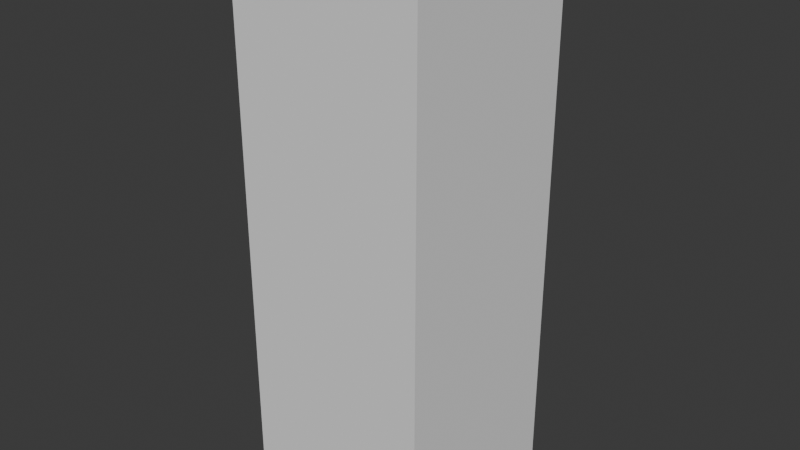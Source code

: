 # Source: stage2.blend  (saved by Blender 4.1.24; exported with 4.5.12 LTS)
import bpy
from mathutils import Matrix  # noqa: F401  (used for matrix-valued properties, if any)

bpy.ops.wm.read_factory_settings(use_empty=True)
scene = bpy.context.scene
scene.name = 'Scene'

# ---- materials (node trees are filled in below, after node groups)
mat_material_001 = bpy.data.materials.new('Material.001')
mat_material_001.use_transparent_shadow = False

# ---- material node trees
mat_material_001.use_nodes = True; mat_material_001.node_tree.nodes.clear()
_N = mat_material_001.node_tree.nodes; _L = mat_material_001.node_tree.links
n0 = _N.new('ShaderNodeBsdfPrincipled'); n0.name = 'Principled BSDF'; n0.location = (10, 300)
n0.inputs[2].default_value = 1.0
n1 = _N.new('ShaderNodeOutputMaterial'); n1.name = 'Material Output'; n1.location = (300, 300)
_L.new(n0.outputs[0], n1.inputs[0])
n1.is_active_output = True

# ---- world
world_world = bpy.data.worlds.new('World'); scene.world = world_world
world_world.use_nodes = True; world_world.node_tree.nodes.clear()
_N = world_world.node_tree.nodes; _L = world_world.node_tree.links
n0 = _N.new('ShaderNodeOutputWorld'); n0.name = 'World Output'; n0.location = (300, 300)
n1 = _N.new('ShaderNodeBackground'); n1.name = 'Background'; n1.location = (10, 300)
n1.inputs[0].default_value = (0.05088, 0.05088, 0.05088, 1.0)
_L.new(n1.outputs[0], n0.inputs[0])
n0.is_active_output = True
world_world.color = (0.05088, 0.05088, 0.05088)
world_world.use_sun_shadow = False
world_world.sun_shadow_jitter_overblur = 0.0

# ---- meshes
me_plane = bpy.data.meshes.new('Plane')
me_plane.from_pydata([(-1.0, -1.0, -0.2141), (1.0, -1.0, -0.2141), (-1.0, 1.0, -0.2141), (1.0, 1.0, -0.2141), (-1.0, -1.0, -5.784), (1.0, -1.0, -5.784), (-1.0, 1.0, -5.784), (1.0, 1.0, -5.784), (-0.8242, 0.8242, 0.0), (-0.8242, -0.8242, 0.0), (0.8242, -0.8242, 0.0), (0.8242, 0.8242, 0.0)], [], [(3, 1, 10, 11), (4, 5, 7, 6), (1, 3, 7, 5), (2, 0, 4, 6), (3, 2, 6, 7), (0, 1, 5, 4), (9, 8, 11, 10), (0, 2, 8, 9), (2, 3, 11, 8), (1, 0, 9, 10)])
_uv = me_plane.uv_layers.new(name='UVMap')
_uv.uv.foreach_set('vector', [25.5, 25.5, 25.5, -24.5, 25.5, -24.5, 25.5, 25.5, -24.5, -24.5, 25.5, -24.5, 25.5, 25.5, -24.5, 25.5, 25.5, -24.5, 25.5, 25.5, 25.5, 25.5, 25.5, -24.5, -24.5, 25.5, -24.5, -24.5, -24.5, -24.5, -24.5, 25.5, 25.5, 25.5, -24.5, 25.5, -24.5, 25.5, 25.5, 25.5, -24.5, -24.5, 25.5, -24.5, 25.5, -24.5, -24.5, -24.5, -24.5, -24.5, -24.5, 25.5, 25.5, 25.5, 25.5, -24.5, -24.5, -24.5, -24.5, 25.5, -24.5, 25.5, -24.5, -24.5, -24.5, 25.5, 25.5, 25.5, 25.5, 25.5, -24.5, 25.5, 25.5, -24.5, -24.5, -24.5, -24.5, -24.5, 25.5, -24.5])
me_plane.materials.append(mat_material_001)
me_plane.update()

# ---- objects
ob_stage = bpy.data.objects.new('Stage', me_plane)

# ---- transforms, parenting, visibility, modifiers, constraints
ob_stage.location = (0.0, 0.0, 0.0)
ob_stage.scale = (50.0, 50.0, 50.0)

# ---- collection membership
scene.collection.objects.link(ob_stage)

# ---- scene / render settings (as saved in the file)
scene.frame_start = 1; scene.frame_end = 250; scene.frame_set(1)
scene.render.engine = 'BLENDER_EEVEE_NEXT'
scene.cycles.sampling_pattern = 'TABULATED_SOBOL'
scene.eevee.ray_tracing_options.trace_max_roughness = 0.0
bpy.context.view_layer.update()

# ---- added for rendering (the .blend has no active camera and no usable light): camera, sun
cam_auto = bpy.data.cameras.new('AutoCamera')
cam_auto.lens = 50.0
cam_auto.sensor_width = 36.0
cam_auto.clip_end = 5227.34
ob_auto_camera = bpy.data.objects.new('AutoCamera', cam_auto)
scene.collection.objects.link(ob_auto_camera)
ob_auto_camera.location = (297.855, -357.426, 93.6836)
ob_auto_camera.rotation_euler = (1.09748, -7.21219e-08, 0.694738)
scene.camera = ob_auto_camera
light_auto_sun = bpy.data.lights.new('AutoSun', 'SUN')
light_auto_sun.energy = 3.0
light_auto_sun.angle = 0.0523599
ob_auto_sun = bpy.data.objects.new('AutoSun', light_auto_sun)
scene.collection.objects.link(ob_auto_sun)
ob_auto_sun.rotation_euler = (0.872665, 0.174533, 0.523599)
bpy.context.view_layer.update()
